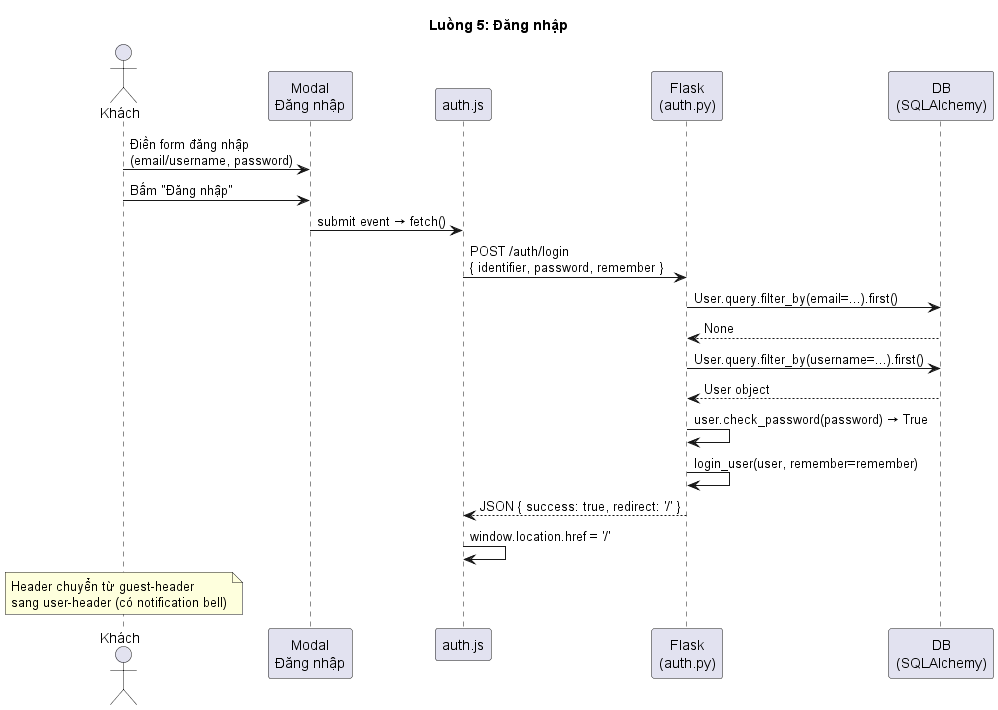

The diagram above was rendered by PlantUML. Its source (embedded in the PNG):
@startuml 05-Login
title Luồng 5: Đăng nhập

actor "Khách" as G5
participant "Modal\nĐăng nhập" as Modal5
participant "auth.js" as AuthJS5
participant "Flask\n(auth.py)" as Flask5
participant "DB\n(SQLAlchemy)" as DB5

G5 -> Modal5: Điền form đăng nhập\n(email/username, password)
G5 -> Modal5: Bấm "Đăng nhập"

Modal5 -> AuthJS5: submit event → fetch()
AuthJS5 -> Flask5: POST /auth/login\n{ identifier, password, remember }

Flask5 -> DB5: User.query.filter_by(email=...).first()
DB5 --> Flask5: None

Flask5 -> DB5: User.query.filter_by(username=...).first()
DB5 --> Flask5: User object

Flask5 -> Flask5: user.check_password(password) → True
Flask5 -> Flask5: login_user(user, remember=remember)

Flask5 --> AuthJS5: JSON { success: true, redirect: '/' }
AuthJS5 -> AuthJS5: window.location.href = '/'

note over G5: Header chuyển từ guest-header\nsang user-header (có notification bell)

@enduml